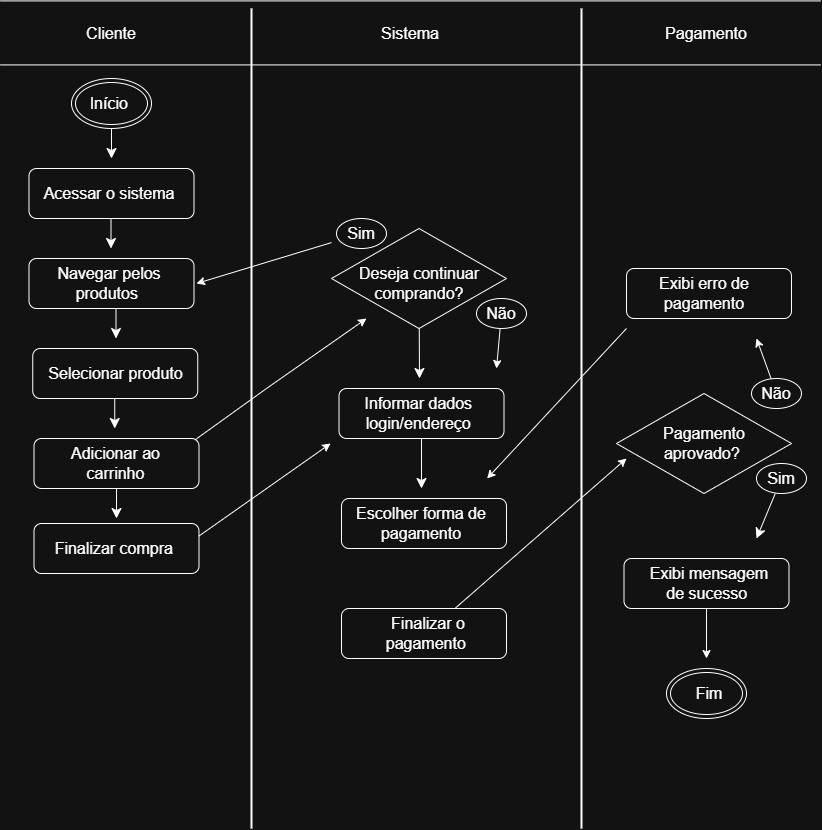

The diagram above was exported from draw.io. Its source (the exported page's mxGraphModel, read from the mxfile embedded in the PNG):
<mxGraphModel dx="1440" dy="837" grid="1" gridSize="10" guides="1" tooltips="1" connect="1" arrows="1" fold="1" page="1" pageScale="1" pageWidth="827" pageHeight="1169" math="0" shadow="0">
  <root>
    <mxCell id="0" />
    <mxCell id="1" parent="0" />
    <mxCell id="uC-cqo88e4mhHb2a158y-3" parent="1" style="text;html=1;whiteSpace=wrap;strokeColor=none;fillColor=none;align=center;verticalAlign=middle;rounded=0;fontSize=16;" value="Cliente" vertex="1">
      <mxGeometry height="30" width="60" x="85" y="30" as="geometry" />
    </mxCell>
    <mxCell id="uC-cqo88e4mhHb2a158y-6" edge="1" parent="1" source="uC-cqo88e4mhHb2a158y-3" style="edgeStyle=none;curved=1;rounded=0;orthogonalLoop=1;jettySize=auto;html=1;exitX=0.5;exitY=1;exitDx=0;exitDy=0;fontSize=12;startSize=8;endSize=8;" target="uC-cqo88e4mhHb2a158y-3">
      <mxGeometry relative="1" as="geometry" />
    </mxCell>
    <mxCell id="uC-cqo88e4mhHb2a158y-7" parent="1" style="text;html=1;whiteSpace=wrap;strokeColor=none;fillColor=none;align=center;verticalAlign=middle;rounded=0;fontSize=16;" value="Sistema" vertex="1">
      <mxGeometry height="30" width="60" x="384" y="30" as="geometry" />
    </mxCell>
    <mxCell id="uC-cqo88e4mhHb2a158y-9" parent="1" style="text;html=1;whiteSpace=wrap;strokeColor=none;fillColor=none;align=center;verticalAlign=middle;rounded=0;fontSize=16;" value="Pagamento" vertex="1">
      <mxGeometry height="30" width="60" x="680" y="30" as="geometry" />
    </mxCell>
    <mxCell id="uC-cqo88e4mhHb2a158y-13" edge="1" parent="1" style="shape=link;html=1;rounded=0;fontSize=12;startSize=8;endSize=8;curved=1;width=64;" value="">
      <mxGeometry relative="1" width="100" as="geometry">
        <mxPoint x="4" y="44.41" as="sourcePoint" />
        <mxPoint x="824" y="44.41" as="targetPoint" />
      </mxGeometry>
    </mxCell>
    <mxCell id="uC-cqo88e4mhHb2a158y-17" parent="1" style="line;strokeWidth=2;direction=south;html=1;" value="" vertex="1">
      <mxGeometry height="820" width="10" x="250" y="20" as="geometry" />
    </mxCell>
    <mxCell id="uC-cqo88e4mhHb2a158y-19" parent="1" style="line;strokeWidth=2;direction=south;html=1;" value="" vertex="1">
      <mxGeometry height="820" width="10" x="580" y="20" as="geometry" />
    </mxCell>
    <mxCell id="uC-cqo88e4mhHb2a158y-31" parent="1" style="ellipse;shape=doubleEllipse;whiteSpace=wrap;html=1;" value="" vertex="1">
      <mxGeometry height="50" width="80" x="75" y="90" as="geometry" />
    </mxCell>
    <mxCell id="uC-cqo88e4mhHb2a158y-70" edge="1" parent="1" source="uC-cqo88e4mhHb2a158y-32" style="edgeStyle=none;curved=1;rounded=0;orthogonalLoop=1;jettySize=auto;html=1;fontSize=12;startSize=8;endSize=8;">
      <mxGeometry relative="1" as="geometry">
        <mxPoint x="115" y="170" as="targetPoint" />
      </mxGeometry>
    </mxCell>
    <mxCell id="uC-cqo88e4mhHb2a158y-32" parent="1" style="text;html=1;whiteSpace=wrap;strokeColor=none;fillColor=none;align=center;verticalAlign=middle;rounded=0;fontSize=16;" value="Início&amp;nbsp;&lt;div&gt;&lt;br&gt;&lt;/div&gt;" vertex="1">
      <mxGeometry height="30" width="60" x="85" y="110" as="geometry" />
    </mxCell>
    <mxCell id="uC-cqo88e4mhHb2a158y-55" parent="1" style="rounded=1;whiteSpace=wrap;html=1;" value="" vertex="1">
      <mxGeometry height="50" width="165" x="36.25" y="360" as="geometry" />
    </mxCell>
    <mxCell id="uC-cqo88e4mhHb2a158y-115" edge="1" parent="1" source="uC-cqo88e4mhHb2a158y-63" style="edgeStyle=none;curved=1;rounded=0;orthogonalLoop=1;jettySize=auto;html=1;fontSize=12;startSize=8;endSize=8;">
      <mxGeometry relative="1" as="geometry">
        <mxPoint x="423" y="390" as="targetPoint" />
      </mxGeometry>
    </mxCell>
    <mxCell id="uC-cqo88e4mhHb2a158y-63" parent="1" style="rhombus;whiteSpace=wrap;html=1;" value="" vertex="1">
      <mxGeometry height="100" width="175" x="335" y="240" as="geometry" />
    </mxCell>
    <mxCell id="uC-cqo88e4mhHb2a158y-69" parent="1" style="rounded=1;whiteSpace=wrap;html=1;" value="" vertex="1">
      <mxGeometry height="50" width="165" x="32.5" y="180" as="geometry" />
    </mxCell>
    <mxCell id="uC-cqo88e4mhHb2a158y-72" edge="1" parent="1" style="edgeStyle=none;curved=1;rounded=0;orthogonalLoop=1;jettySize=auto;html=1;fontSize=12;startSize=8;endSize=8;">
      <mxGeometry relative="1" as="geometry">
        <mxPoint x="114.5" y="230" as="sourcePoint" />
        <mxPoint x="114.5" y="260" as="targetPoint" />
      </mxGeometry>
    </mxCell>
    <mxCell id="uC-cqo88e4mhHb2a158y-73" parent="1" style="rounded=1;whiteSpace=wrap;html=1;" value="" vertex="1">
      <mxGeometry height="50" width="165" x="32.5" y="270" as="geometry" />
    </mxCell>
    <mxCell id="uC-cqo88e4mhHb2a158y-75" parent="1" style="text;html=1;whiteSpace=wrap;strokeColor=none;fillColor=none;align=center;verticalAlign=middle;rounded=0;fontSize=16;" value="Navegar pelos produtos&amp;nbsp;" vertex="1">
      <mxGeometry height="30" width="174" x="26" y="280" as="geometry" />
    </mxCell>
    <mxCell id="uC-cqo88e4mhHb2a158y-76" edge="1" parent="1" style="edgeStyle=none;curved=1;rounded=0;orthogonalLoop=1;jettySize=auto;html=1;fontSize=12;startSize=8;endSize=8;">
      <mxGeometry relative="1" as="geometry">
        <mxPoint x="119.5" y="320" as="sourcePoint" />
        <mxPoint x="119.5" y="350" as="targetPoint" />
      </mxGeometry>
    </mxCell>
    <mxCell id="uC-cqo88e4mhHb2a158y-124" edge="1" parent="1" source="uC-cqo88e4mhHb2a158y-77" style="edgeStyle=none;curved=1;rounded=0;orthogonalLoop=1;jettySize=auto;html=1;fontSize=12;startSize=8;endSize=8;">
      <mxGeometry relative="1" as="geometry">
        <mxPoint x="120" y="530" as="targetPoint" />
      </mxGeometry>
    </mxCell>
    <mxCell id="N4mSXujLGvwB1VSTGghq-1" edge="1" parent="1" source="uC-cqo88e4mhHb2a158y-77" style="rounded=0;orthogonalLoop=1;jettySize=auto;html=1;exitX=0.95;exitY=0.089;exitDx=0;exitDy=0;exitPerimeter=0;">
      <mxGeometry relative="1" as="geometry">
        <Array as="points">
          <mxPoint x="270" y="400" />
        </Array>
        <mxPoint x="370" y="330" as="targetPoint" />
      </mxGeometry>
    </mxCell>
    <mxCell id="uC-cqo88e4mhHb2a158y-77" parent="1" style="rounded=1;whiteSpace=wrap;html=1;" value="" vertex="1">
      <mxGeometry height="50" width="165" x="37.5" y="450" as="geometry" />
    </mxCell>
    <mxCell id="uC-cqo88e4mhHb2a158y-79" edge="1" parent="1" style="edgeStyle=none;curved=1;rounded=0;orthogonalLoop=1;jettySize=auto;html=1;fontSize=12;startSize=8;endSize=8;">
      <mxGeometry relative="1" as="geometry">
        <mxPoint x="118.25" y="410" as="sourcePoint" />
        <mxPoint x="118.25" y="440" as="targetPoint" />
      </mxGeometry>
    </mxCell>
    <mxCell id="uC-cqo88e4mhHb2a158y-116" edge="1" parent="1" source="uC-cqo88e4mhHb2a158y-82" style="edgeStyle=none;curved=1;rounded=0;orthogonalLoop=1;jettySize=auto;html=1;fontSize=12;startSize=8;endSize=8;">
      <mxGeometry relative="1" as="geometry">
        <mxPoint x="425" y="500" as="targetPoint" />
      </mxGeometry>
    </mxCell>
    <mxCell id="uC-cqo88e4mhHb2a158y-82" parent="1" style="rounded=1;whiteSpace=wrap;html=1;" value="" vertex="1">
      <mxGeometry height="50" width="165" x="342.5" y="400" as="geometry" />
    </mxCell>
    <mxCell id="uC-cqo88e4mhHb2a158y-88" parent="1" style="rounded=1;whiteSpace=wrap;html=1;" value="" vertex="1">
      <mxGeometry height="50" width="165" x="345" y="510" as="geometry" />
    </mxCell>
    <mxCell id="uC-cqo88e4mhHb2a158y-91" parent="1" style="text;html=1;whiteSpace=wrap;strokeColor=none;fillColor=none;align=center;verticalAlign=middle;rounded=0;fontSize=16;" value="Informar dados&amp;nbsp;&lt;div&gt;login/endereço&amp;nbsp;&lt;/div&gt;" vertex="1">
      <mxGeometry height="45" width="122.5" x="363" y="402.5" as="geometry" />
    </mxCell>
    <mxCell id="uC-cqo88e4mhHb2a158y-94" parent="1" style="rounded=1;whiteSpace=wrap;html=1;" value="" vertex="1">
      <mxGeometry height="50" width="165" x="345" y="620" as="geometry" />
    </mxCell>
    <mxCell id="uC-cqo88e4mhHb2a158y-95" parent="1" style="text;html=1;whiteSpace=wrap;strokeColor=none;fillColor=none;align=center;verticalAlign=middle;rounded=0;fontSize=16;" value="Escolher forma de pagamento" vertex="1">
      <mxGeometry height="30" width="160" x="345" y="520" as="geometry" />
    </mxCell>
    <mxCell id="uC-cqo88e4mhHb2a158y-102" parent="1" style="text;html=1;whiteSpace=wrap;strokeColor=none;fillColor=none;align=center;verticalAlign=middle;rounded=0;fontSize=16;" value="Deseja continuar comprando?" vertex="1">
      <mxGeometry height="30" width="126" x="359.5" y="280" as="geometry" />
    </mxCell>
    <mxCell id="uC-cqo88e4mhHb2a158y-105" edge="1" parent="1" source="uC-cqo88e4mhHb2a158y-63" style="edgeStyle=none;curved=1;rounded=0;orthogonalLoop=1;jettySize=auto;html=1;exitX=0.5;exitY=0;exitDx=0;exitDy=0;fontSize=12;startSize=8;endSize=8;" target="uC-cqo88e4mhHb2a158y-63">
      <mxGeometry relative="1" as="geometry" />
    </mxCell>
    <mxCell id="uC-cqo88e4mhHb2a158y-113" edge="1" parent="1" source="uC-cqo88e4mhHb2a158y-91" style="edgeStyle=none;curved=1;rounded=0;orthogonalLoop=1;jettySize=auto;html=1;exitX=0.5;exitY=1;exitDx=0;exitDy=0;fontSize=12;startSize=8;endSize=8;" target="uC-cqo88e4mhHb2a158y-91">
      <mxGeometry relative="1" as="geometry" />
    </mxCell>
    <mxCell id="uC-cqo88e4mhHb2a158y-122" parent="1" style="rounded=1;whiteSpace=wrap;html=1;" value="" vertex="1">
      <mxGeometry height="50" width="165" x="37.5" y="535" as="geometry" />
    </mxCell>
    <mxCell id="N4mSXujLGvwB1VSTGghq-9" edge="1" parent="1" source="uC-cqo88e4mhHb2a158y-122" style="edgeStyle=none;rounded=0;orthogonalLoop=1;jettySize=auto;html=1;exitX=1;exitY=0.25;exitDx=0;exitDy=0;">
      <mxGeometry relative="1" as="geometry">
        <mxPoint x="190" y="540" as="sourcePoint" />
        <mxPoint x="334.09" y="455" as="targetPoint" />
      </mxGeometry>
    </mxCell>
    <mxCell id="uC-cqo88e4mhHb2a158y-123" parent="1" style="text;html=1;whiteSpace=wrap;strokeColor=none;fillColor=none;align=center;verticalAlign=middle;rounded=0;fontSize=16;" value="Finalizar compra&amp;nbsp;" vertex="1">
      <mxGeometry height="30" width="140" x="50" y="545" as="geometry" />
    </mxCell>
    <mxCell id="uC-cqo88e4mhHb2a158y-127" parent="1" style="rhombus;whiteSpace=wrap;html=1;" value="" vertex="1">
      <mxGeometry height="100" width="175" x="620" y="405" as="geometry" />
    </mxCell>
    <mxCell id="uC-cqo88e4mhHb2a158y-128" parent="1" style="text;html=1;whiteSpace=wrap;strokeColor=none;fillColor=none;align=center;verticalAlign=middle;rounded=0;fontSize=16;" value="Pagamento aprovado?&amp;nbsp;" vertex="1">
      <mxGeometry height="30" width="140" x="637.5" y="440" as="geometry" />
    </mxCell>
    <mxCell id="uC-cqo88e4mhHb2a158y-134" edge="1" parent="1" style="edgeStyle=none;curved=1;rounded=0;orthogonalLoop=1;jettySize=auto;html=1;exitX=0.5;exitY=1;exitDx=0;exitDy=0;fontSize=12;startSize=8;endSize=8;">
      <mxGeometry relative="1" as="geometry">
        <mxPoint x="490" y="430" as="sourcePoint" />
        <mxPoint x="490" y="430" as="targetPoint" />
      </mxGeometry>
    </mxCell>
    <mxCell id="uC-cqo88e4mhHb2a158y-136" parent="1" style="ellipse;whiteSpace=wrap;html=1;" value="" vertex="1">
      <mxGeometry height="30" width="50" x="340" y="230" as="geometry" />
    </mxCell>
    <mxCell id="N83iJHAZ-RDX0bjqLvpj-17" edge="1" parent="1" source="uC-cqo88e4mhHb2a158y-138" style="rounded=0;orthogonalLoop=1;jettySize=auto;html=1;entryX=1;entryY=0.5;entryDx=0;entryDy=0;" target="uC-cqo88e4mhHb2a158y-75">
      <mxGeometry relative="1" as="geometry" />
    </mxCell>
    <mxCell id="uC-cqo88e4mhHb2a158y-138" parent="1" style="text;html=1;whiteSpace=wrap;strokeColor=none;fillColor=none;align=center;verticalAlign=middle;rounded=0;fontSize=16;" value="Sim" vertex="1">
      <mxGeometry height="30" width="60" x="335" y="230" as="geometry" />
    </mxCell>
    <mxCell id="uC-cqo88e4mhHb2a158y-143" parent="1" style="ellipse;whiteSpace=wrap;html=1;" value="" vertex="1">
      <mxGeometry height="30" width="50" x="480" y="310" as="geometry" />
    </mxCell>
    <mxCell id="N83iJHAZ-RDX0bjqLvpj-23" edge="1" parent="1" source="uC-cqo88e4mhHb2a158y-144" style="rounded=0;orthogonalLoop=1;jettySize=auto;html=1;">
      <mxGeometry relative="1" as="geometry">
        <mxPoint x="500" y="380" as="targetPoint" />
      </mxGeometry>
    </mxCell>
    <mxCell id="uC-cqo88e4mhHb2a158y-144" parent="1" style="text;html=1;whiteSpace=wrap;strokeColor=none;fillColor=none;align=center;verticalAlign=middle;rounded=0;fontSize=16;" value="Não" vertex="1">
      <mxGeometry height="30" width="60" x="475" y="310" as="geometry" />
    </mxCell>
    <mxCell id="uC-cqo88e4mhHb2a158y-145" parent="1" style="rounded=1;whiteSpace=wrap;html=1;" value="" vertex="1">
      <mxGeometry height="50" width="165" x="630" y="280" as="geometry" />
    </mxCell>
    <mxCell id="N4mSXujLGvwB1VSTGghq-11" edge="1" parent="1" style="edgeStyle=none;rounded=0;orthogonalLoop=1;jettySize=auto;html=1;">
      <mxGeometry relative="1" as="geometry">
        <mxPoint x="630" y="340" as="sourcePoint" />
        <mxPoint x="490.58" y="490" as="targetPoint" />
      </mxGeometry>
    </mxCell>
    <mxCell id="uC-cqo88e4mhHb2a158y-146" parent="1" style="text;html=1;whiteSpace=wrap;strokeColor=none;fillColor=none;align=center;verticalAlign=middle;rounded=0;fontSize=16;" value="Exibi erro de pagamento" vertex="1">
      <mxGeometry height="30" width="130" x="642.5" y="290" as="geometry" />
    </mxCell>
    <mxCell id="N4mSXujLGvwB1VSTGghq-13" edge="1" parent="1" style="edgeStyle=none;rounded=0;orthogonalLoop=1;jettySize=auto;html=1;">
      <mxGeometry relative="1" as="geometry">
        <mxPoint x="458.409090909091" y="620" as="sourcePoint" />
        <mxPoint x="630" y="470" as="targetPoint" />
      </mxGeometry>
    </mxCell>
    <mxCell id="uC-cqo88e4mhHb2a158y-151" parent="1" style="text;html=1;whiteSpace=wrap;strokeColor=none;fillColor=none;align=center;verticalAlign=middle;rounded=0;fontSize=16;" value="Finalizar o pagamento&amp;nbsp;" vertex="1">
      <mxGeometry height="30" width="157.5" x="352.5" y="630" as="geometry" />
    </mxCell>
    <mxCell id="uC-cqo88e4mhHb2a158y-155" parent="1" style="ellipse;whiteSpace=wrap;html=1;" value="" vertex="1">
      <mxGeometry height="30" width="50" x="755" y="390" as="geometry" />
    </mxCell>
    <mxCell id="uC-cqo88e4mhHb2a158y-156" parent="1" style="ellipse;whiteSpace=wrap;html=1;" value="" vertex="1">
      <mxGeometry height="30" width="50" x="760" y="475" as="geometry" />
    </mxCell>
    <mxCell id="N4mSXujLGvwB1VSTGghq-19" edge="1" parent="1" source="uC-cqo88e4mhHb2a158y-157" style="edgeStyle=none;rounded=0;orthogonalLoop=1;jettySize=auto;html=1;">
      <mxGeometry relative="1" as="geometry">
        <mxPoint x="760" y="350" as="targetPoint" />
      </mxGeometry>
    </mxCell>
    <mxCell id="uC-cqo88e4mhHb2a158y-157" parent="1" style="text;html=1;whiteSpace=wrap;strokeColor=none;fillColor=none;align=center;verticalAlign=middle;rounded=0;fontSize=16;" value="Não" vertex="1">
      <mxGeometry height="30" width="60" x="750" y="390" as="geometry" />
    </mxCell>
    <mxCell id="uC-cqo88e4mhHb2a158y-162" edge="1" parent="1" source="uC-cqo88e4mhHb2a158y-161" style="edgeStyle=none;curved=1;rounded=0;orthogonalLoop=1;jettySize=auto;html=1;fontSize=12;startSize=8;endSize=8;">
      <mxGeometry relative="1" as="geometry">
        <mxPoint x="760" y="550" as="targetPoint" />
      </mxGeometry>
    </mxCell>
    <mxCell id="uC-cqo88e4mhHb2a158y-161" parent="1" style="text;html=1;whiteSpace=wrap;strokeColor=none;fillColor=none;align=center;verticalAlign=middle;rounded=0;fontSize=16;" value="Sim" vertex="1">
      <mxGeometry height="30" width="60" x="755" y="475" as="geometry" />
    </mxCell>
    <mxCell id="N4mSXujLGvwB1VSTGghq-17" edge="1" parent="1" source="uC-cqo88e4mhHb2a158y-165" style="edgeStyle=none;rounded=0;orthogonalLoop=1;jettySize=auto;html=1;">
      <mxGeometry relative="1" as="geometry">
        <mxPoint x="710" y="670" as="targetPoint" />
      </mxGeometry>
    </mxCell>
    <mxCell id="uC-cqo88e4mhHb2a158y-165" parent="1" style="rounded=1;whiteSpace=wrap;html=1;" value="" vertex="1">
      <mxGeometry height="50" width="165" x="627.5" y="570" as="geometry" />
    </mxCell>
    <mxCell id="uC-cqo88e4mhHb2a158y-166" parent="1" style="text;html=1;whiteSpace=wrap;strokeColor=none;fillColor=none;align=center;verticalAlign=middle;rounded=0;fontSize=16;" value="Exibi mensagem de sucesso&amp;nbsp;" vertex="1">
      <mxGeometry height="30" width="130" x="647.5" y="580" as="geometry" />
    </mxCell>
    <mxCell id="uC-cqo88e4mhHb2a158y-171" parent="1" style="ellipse;shape=doubleEllipse;whiteSpace=wrap;html=1;" value="" vertex="1">
      <mxGeometry height="50" width="80" x="670" y="680" as="geometry" />
    </mxCell>
    <mxCell id="uC-cqo88e4mhHb2a158y-172" parent="1" style="text;html=1;whiteSpace=wrap;strokeColor=none;fillColor=none;align=center;verticalAlign=middle;rounded=0;fontSize=16;" value="Fim" vertex="1">
      <mxGeometry height="30" width="60" x="682.5" y="690" as="geometry" />
    </mxCell>
    <mxCell id="uC-cqo88e4mhHb2a158y-179" edge="1" parent="1" source="uC-cqo88e4mhHb2a158y-127" style="edgeStyle=none;curved=1;rounded=0;orthogonalLoop=1;jettySize=auto;html=1;exitX=0.5;exitY=1;exitDx=0;exitDy=0;fontSize=12;startSize=8;endSize=8;" target="uC-cqo88e4mhHb2a158y-127">
      <mxGeometry relative="1" as="geometry" />
    </mxCell>
    <mxCell id="N83iJHAZ-RDX0bjqLvpj-2" parent="1" style="text;html=1;whiteSpace=wrap;strokeColor=none;fillColor=none;align=center;verticalAlign=middle;rounded=0;fontSize=16;" value="Selecionar produto&lt;div&gt;&lt;br&gt;&lt;/div&gt;" vertex="1">
      <mxGeometry height="30" width="142.5" x="47.5" y="380" as="geometry" />
    </mxCell>
    <mxCell id="N83iJHAZ-RDX0bjqLvpj-7" parent="1" style="text;html=1;whiteSpace=wrap;strokeColor=none;fillColor=none;align=center;verticalAlign=middle;rounded=0;fontSize=16;" value="Adicionar ao carrinho" vertex="1">
      <mxGeometry height="30" width="102.5" x="67.5" y="460" as="geometry" />
    </mxCell>
    <mxCell id="N83iJHAZ-RDX0bjqLvpj-37" parent="1" style="text;html=1;whiteSpace=wrap;strokeColor=none;fillColor=none;align=center;verticalAlign=middle;rounded=0;fontSize=16;" value="Acessar&amp;nbsp;&lt;span style=&quot;background-color: transparent; color: light-dark(rgb(0, 0, 0), rgb(255, 255, 255));&quot;&gt;o sistema&lt;/span&gt;" vertex="1">
      <mxGeometry height="30" width="133.5" x="46.25" y="190" as="geometry" />
    </mxCell>
  </root>
</mxGraphModel>